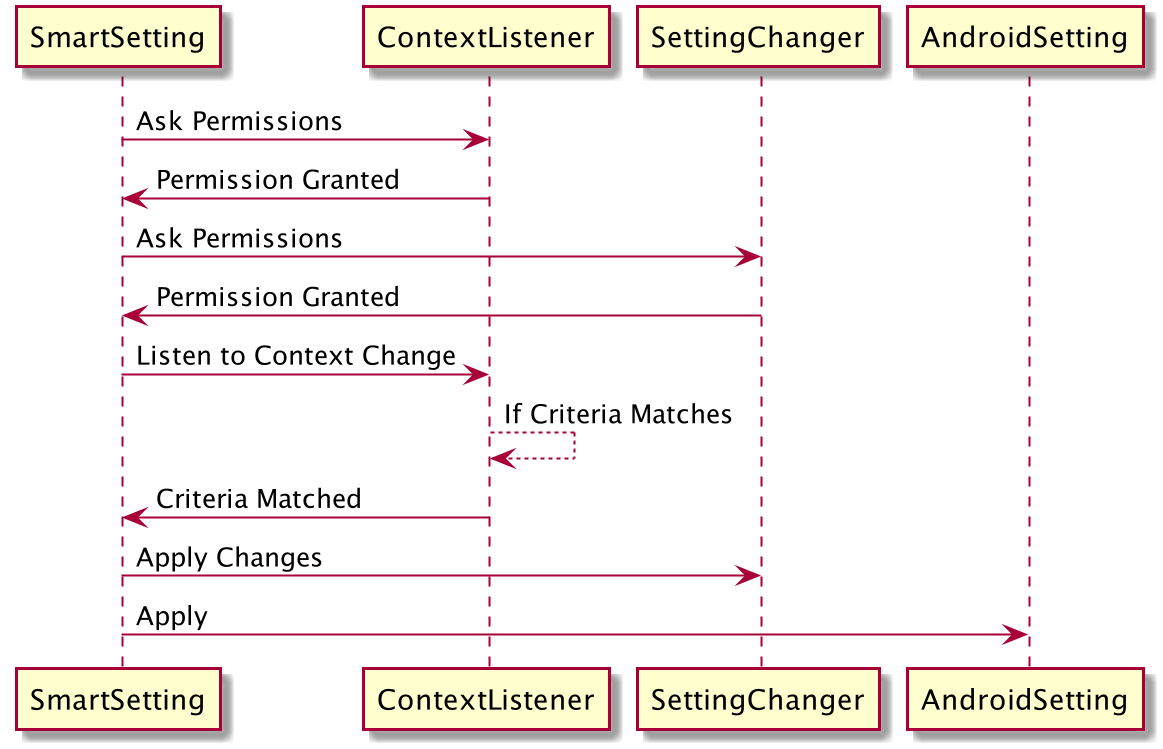

The diagram above was rendered by PlantUML. Its source (embedded in the PNG):
@startuml

SmartSetting -> ContextListener : Ask Permissions
ContextListener -> SmartSetting : Permission Granted
SmartSetting -> SettingChanger : Ask Permissions
SettingChanger -> SmartSetting : Permission Granted
SmartSetting -> ContextListener : Listen to Context Change
ContextListener --> ContextListener : If Criteria Matches
ContextListener -> SmartSetting : Criteria Matched
SmartSetting -> SettingChanger : Apply Changes
SmartSetting -> AndroidSetting : Apply

@enduml